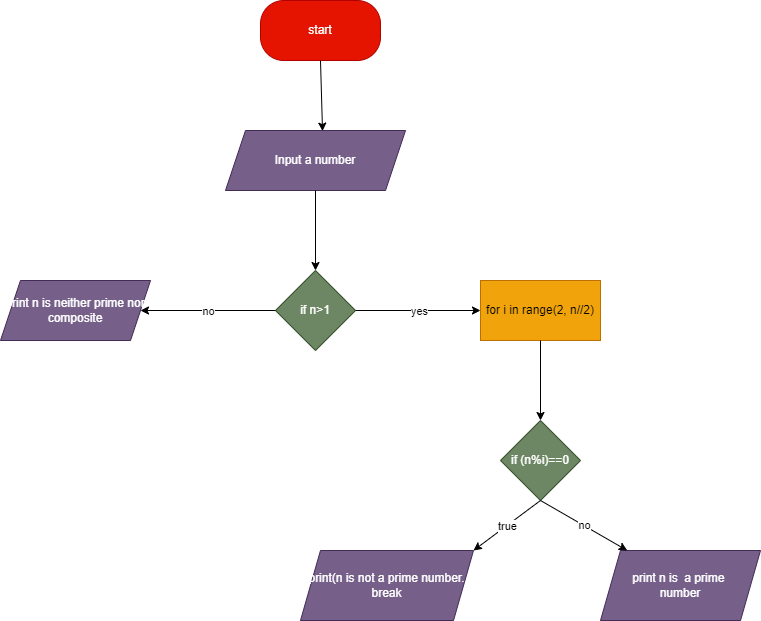

The diagram above was exported from draw.io. Its source (the exported page's mxGraphModel, read from the mxfile embedded in the PNG):
<mxGraphModel dx="1038" dy="547" grid="1" gridSize="10" guides="1" tooltips="1" connect="1" arrows="1" fold="1" page="1" pageScale="1" pageWidth="850" pageHeight="1100" math="0" shadow="0">
  <root>
    <mxCell id="0" />
    <mxCell id="1" parent="0" />
    <mxCell id="JvEmeSOxAUW-96lL_0xk-1" value="start" style="rounded=1;whiteSpace=wrap;html=1;arcSize=39;fillColor=#e51400;fontColor=#ffffff;strokeColor=#B20000;" vertex="1" parent="1">
      <mxGeometry x="280" y="90" width="120" height="60" as="geometry" />
    </mxCell>
    <mxCell id="JvEmeSOxAUW-96lL_0xk-2" value="Input a number" style="shape=parallelogram;perimeter=parallelogramPerimeter;whiteSpace=wrap;html=1;fixedSize=1;fillColor=#76608a;fontColor=#ffffff;strokeColor=#432D57;" vertex="1" parent="1">
      <mxGeometry x="245" y="220" width="180" height="60" as="geometry" />
    </mxCell>
    <mxCell id="JvEmeSOxAUW-96lL_0xk-3" value="if n&amp;gt;1" style="rhombus;whiteSpace=wrap;html=1;fillColor=#6d8764;fontColor=#ffffff;strokeColor=#3A5431;" vertex="1" parent="1">
      <mxGeometry x="295" y="360" width="80" height="80" as="geometry" />
    </mxCell>
    <mxCell id="JvEmeSOxAUW-96lL_0xk-5" value="for i in range(2, n//2)" style="rounded=0;whiteSpace=wrap;html=1;fillColor=#f0a30a;fontColor=#000000;strokeColor=#BD7000;" vertex="1" parent="1">
      <mxGeometry x="500" y="370" width="120" height="60" as="geometry" />
    </mxCell>
    <mxCell id="JvEmeSOxAUW-96lL_0xk-6" value="if (n%i)==0" style="rhombus;whiteSpace=wrap;html=1;fillColor=#6d8764;fontColor=#ffffff;strokeColor=#3A5431;" vertex="1" parent="1">
      <mxGeometry x="520" y="510" width="80" height="80" as="geometry" />
    </mxCell>
    <mxCell id="JvEmeSOxAUW-96lL_0xk-9" value="" style="endArrow=classic;html=1;rounded=0;exitX=0.5;exitY=1;exitDx=0;exitDy=0;entryX=0.539;entryY=0.01;entryDx=0;entryDy=0;entryPerimeter=0;" edge="1" parent="1" source="JvEmeSOxAUW-96lL_0xk-1" target="JvEmeSOxAUW-96lL_0xk-2">
      <mxGeometry width="50" height="50" relative="1" as="geometry">
        <mxPoint x="440" y="350" as="sourcePoint" />
        <mxPoint x="490" y="300" as="targetPoint" />
      </mxGeometry>
    </mxCell>
    <mxCell id="JvEmeSOxAUW-96lL_0xk-10" value="" style="endArrow=classic;html=1;rounded=0;exitX=0.5;exitY=1;exitDx=0;exitDy=0;" edge="1" parent="1" source="JvEmeSOxAUW-96lL_0xk-2" target="JvEmeSOxAUW-96lL_0xk-3">
      <mxGeometry width="50" height="50" relative="1" as="geometry">
        <mxPoint x="440" y="350" as="sourcePoint" />
        <mxPoint x="490" y="300" as="targetPoint" />
      </mxGeometry>
    </mxCell>
    <mxCell id="JvEmeSOxAUW-96lL_0xk-12" value="" style="endArrow=classic;html=1;rounded=0;exitX=0.5;exitY=1;exitDx=0;exitDy=0;entryX=0.5;entryY=0;entryDx=0;entryDy=0;" edge="1" parent="1" source="JvEmeSOxAUW-96lL_0xk-5" target="JvEmeSOxAUW-96lL_0xk-6">
      <mxGeometry width="50" height="50" relative="1" as="geometry">
        <mxPoint x="440" y="350" as="sourcePoint" />
        <mxPoint x="490" y="300" as="targetPoint" />
      </mxGeometry>
    </mxCell>
    <mxCell id="JvEmeSOxAUW-96lL_0xk-16" value="" style="endArrow=classic;html=1;rounded=0;exitX=0;exitY=0.5;exitDx=0;exitDy=0;entryX=1;entryY=0.5;entryDx=0;entryDy=0;" edge="1" parent="1" source="JvEmeSOxAUW-96lL_0xk-3">
      <mxGeometry relative="1" as="geometry">
        <mxPoint x="410" y="330" as="sourcePoint" />
        <mxPoint x="160" y="400" as="targetPoint" />
      </mxGeometry>
    </mxCell>
    <mxCell id="JvEmeSOxAUW-96lL_0xk-17" value="no" style="edgeLabel;resizable=0;html=1;align=center;verticalAlign=middle;" connectable="0" vertex="1" parent="JvEmeSOxAUW-96lL_0xk-16">
      <mxGeometry relative="1" as="geometry" />
    </mxCell>
    <mxCell id="JvEmeSOxAUW-96lL_0xk-18" value="" style="endArrow=classic;html=1;rounded=0;exitX=1;exitY=0.5;exitDx=0;exitDy=0;" edge="1" parent="1" source="JvEmeSOxAUW-96lL_0xk-3">
      <mxGeometry relative="1" as="geometry">
        <mxPoint x="410" y="330" as="sourcePoint" />
        <mxPoint x="500" y="400" as="targetPoint" />
      </mxGeometry>
    </mxCell>
    <mxCell id="JvEmeSOxAUW-96lL_0xk-19" value="yes" style="edgeLabel;resizable=0;html=1;align=center;verticalAlign=middle;" connectable="0" vertex="1" parent="JvEmeSOxAUW-96lL_0xk-18">
      <mxGeometry relative="1" as="geometry" />
    </mxCell>
    <mxCell id="JvEmeSOxAUW-96lL_0xk-21" value="print n is neither prime nor composite" style="shape=parallelogram;perimeter=parallelogramPerimeter;whiteSpace=wrap;html=1;fixedSize=1;fillColor=#76608a;fontColor=#ffffff;strokeColor=#432D57;" vertex="1" parent="1">
      <mxGeometry x="20" y="370" width="150" height="60" as="geometry" />
    </mxCell>
    <mxCell id="JvEmeSOxAUW-96lL_0xk-22" value="print(n is not a prime number.&lt;br&gt;break" style="shape=parallelogram;perimeter=parallelogramPerimeter;whiteSpace=wrap;html=1;fixedSize=1;fillColor=#76608a;fontColor=#ffffff;strokeColor=#432D57;" vertex="1" parent="1">
      <mxGeometry x="320" y="640" width="173" height="70" as="geometry" />
    </mxCell>
    <mxCell id="JvEmeSOxAUW-96lL_0xk-23" value="print n is&amp;nbsp; a prime&amp;nbsp;&lt;br&gt;number" style="shape=parallelogram;perimeter=parallelogramPerimeter;whiteSpace=wrap;html=1;fixedSize=1;fillColor=#76608a;fontColor=#ffffff;strokeColor=#432D57;" vertex="1" parent="1">
      <mxGeometry x="620" y="640" width="160" height="70" as="geometry" />
    </mxCell>
    <mxCell id="JvEmeSOxAUW-96lL_0xk-24" value="" style="endArrow=classic;html=1;rounded=0;exitX=0.5;exitY=1;exitDx=0;exitDy=0;entryX=1;entryY=0;entryDx=0;entryDy=0;" edge="1" parent="1" source="JvEmeSOxAUW-96lL_0xk-6" target="JvEmeSOxAUW-96lL_0xk-22">
      <mxGeometry relative="1" as="geometry">
        <mxPoint x="410" y="510" as="sourcePoint" />
        <mxPoint x="510" y="510" as="targetPoint" />
      </mxGeometry>
    </mxCell>
    <mxCell id="JvEmeSOxAUW-96lL_0xk-25" value="true" style="edgeLabel;resizable=0;html=1;align=center;verticalAlign=middle;" connectable="0" vertex="1" parent="JvEmeSOxAUW-96lL_0xk-24">
      <mxGeometry relative="1" as="geometry" />
    </mxCell>
    <mxCell id="JvEmeSOxAUW-96lL_0xk-26" value="" style="endArrow=classic;html=1;rounded=0;entryX=0.167;entryY=0;entryDx=0;entryDy=0;entryPerimeter=0;" edge="1" parent="1" target="JvEmeSOxAUW-96lL_0xk-23">
      <mxGeometry relative="1" as="geometry">
        <mxPoint x="560" y="590" as="sourcePoint" />
        <mxPoint x="510" y="510" as="targetPoint" />
      </mxGeometry>
    </mxCell>
    <mxCell id="JvEmeSOxAUW-96lL_0xk-27" value="no" style="edgeLabel;resizable=0;html=1;align=center;verticalAlign=middle;" connectable="0" vertex="1" parent="JvEmeSOxAUW-96lL_0xk-26">
      <mxGeometry relative="1" as="geometry" />
    </mxCell>
  </root>
</mxGraphModel>